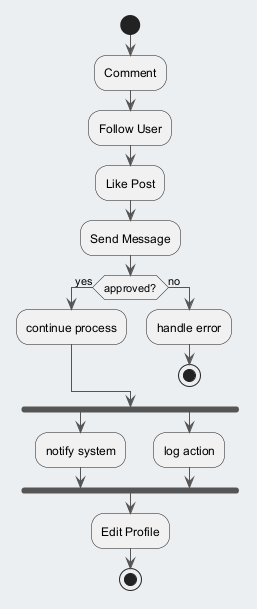

The diagram above was rendered by PlantUML. Its source (embedded in the PNG):
@startuml
skinparam backgroundColor #ECEFF1
skinparam classBackgroundColor #FFFFFF
skinparam classBorderColor #455A64
skinparam ArrowColor #555555
start
:Comment;
:Follow User;
:Like Post;
:Send Message;
if (approved?) then (yes)
:continue process;
else (no)
:handle error;
stop
endif
fork
:notify system;
fork again
:log action;
end fork
:Edit Profile;
stop
@enduml